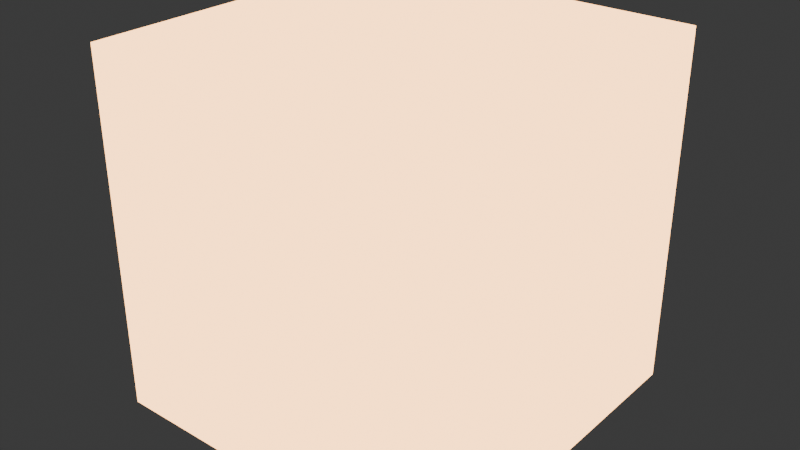 # Source: EmissionMaterial.blend  (saved by Blender 4.5.88; exported with 4.5.12 LTS)
import bpy
from mathutils import Matrix  # noqa: F401  (used for matrix-valued properties, if any)

bpy.ops.wm.read_factory_settings(use_empty=True)
scene = bpy.context.scene
scene.name = 'Scene'

# ---- collections
col_collection = bpy.data.collections.new('Collection'); scene.collection.children.link(col_collection)

# ---- materials (node trees are filled in below, after node groups)
mat_emissionmaterial = bpy.data.materials.new('EmissionMaterial')

# ---- material node trees
mat_emissionmaterial.use_nodes = True; mat_emissionmaterial.node_tree.nodes.clear()
_N = mat_emissionmaterial.node_tree.nodes; _L = mat_emissionmaterial.node_tree.links
n0 = _N.new('ShaderNodeEmission'); n0.name = 'Emission'; n0.location = (0, 0)
n0.inputs[0].default_value = (1.0, 0.5, 0.2, 1.0)
n0.inputs[1].default_value = 5.0
n1 = _N.new('ShaderNodeOutputMaterial'); n1.name = 'Material Output'; n1.location = (300, 0)
_L.new(n0.outputs[0], n1.inputs[0])
n1.is_active_output = True

# ---- world
world_world = bpy.data.worlds.new('World'); scene.world = world_world
world_world.use_nodes = True; world_world.node_tree.nodes.clear()
_N = world_world.node_tree.nodes; _L = world_world.node_tree.links
n0 = _N.new('ShaderNodeOutputWorld'); n0.name = 'World Output'; n0.location = (200, 100)
n1 = _N.new('ShaderNodeBackground'); n1.name = 'Background'; n1.location = (-200, 100)
n1.inputs[0].default_value = (0.05088, 0.05088, 0.05088, 1.0)
_L.new(n1.outputs[0], n0.inputs[0])
n0.is_active_output = True
world_world.color = (0.05088, 0.05088, 0.05088)
world_world.sun_shadow_jitter_overblur = 0.0

# ---- meshes
me_cube_006 = bpy.data.meshes.new('Cube.006')
me_cube_006.from_pydata([(-1.0, -1.0, -1.0), (-1.0, -1.0, 1.0), (-1.0, 1.0, -1.0), (-1.0, 1.0, 1.0), (1.0, -1.0, -1.0), (1.0, -1.0, 1.0), (1.0, 1.0, -1.0), (1.0, 1.0, 1.0)], [], [(0, 1, 3, 2), (2, 3, 7, 6), (6, 7, 5, 4), (4, 5, 1, 0), (2, 6, 4, 0), (7, 3, 1, 5)])
_uv = me_cube_006.uv_layers.new(name='UVMap')
_uv.uv.foreach_set('vector', [0.375, 0.0, 0.625, 0.0, 0.625, 0.25, 0.375, 0.25, 0.375, 0.25, 0.625, 0.25, 0.625, 0.5, 0.375, 0.5, 0.375, 0.5, 0.625, 0.5, 0.625, 0.75, 0.375, 0.75, 0.375, 0.75, 0.625, 0.75, 0.625, 1.0, 0.375, 1.0, 0.125, 0.5, 0.375, 0.5, 0.375, 0.75, 0.125, 0.75, 0.625, 0.5, 0.875, 0.5, 0.875, 0.75, 0.625, 0.75])
me_cube_006.materials.append(mat_emissionmaterial)
me_cube_006.update()

# ---- objects
ob_cube = bpy.data.objects.new('Cube', me_cube_006)

# ---- transforms, parenting, visibility, modifiers, constraints
ob_cube.location = (0.0, 0.0, 0.0)

# ---- collection membership
col_collection.objects.link(ob_cube)

# ---- scene / render settings (as saved in the file)
scene.frame_start = 1; scene.frame_end = 250; scene.frame_set(1)
scene.render.engine = 'BLENDER_EEVEE_NEXT'
bpy.context.view_layer.update()

# ---- added for rendering (the .blend has no active camera): camera
cam_auto = bpy.data.cameras.new('AutoCamera')
cam_auto.lens = 50.0
cam_auto.sensor_width = 36.0
cam_auto.clip_end = 1000.0
ob_auto_camera = bpy.data.objects.new('AutoCamera', cam_auto)
scene.collection.objects.link(ob_auto_camera)
ob_auto_camera.location = (3.20507, -3.84609, 2.56406)
ob_auto_camera.rotation_euler = (1.09748, -7.21219e-08, 0.694738)
scene.camera = ob_auto_camera
bpy.context.view_layer.update()
